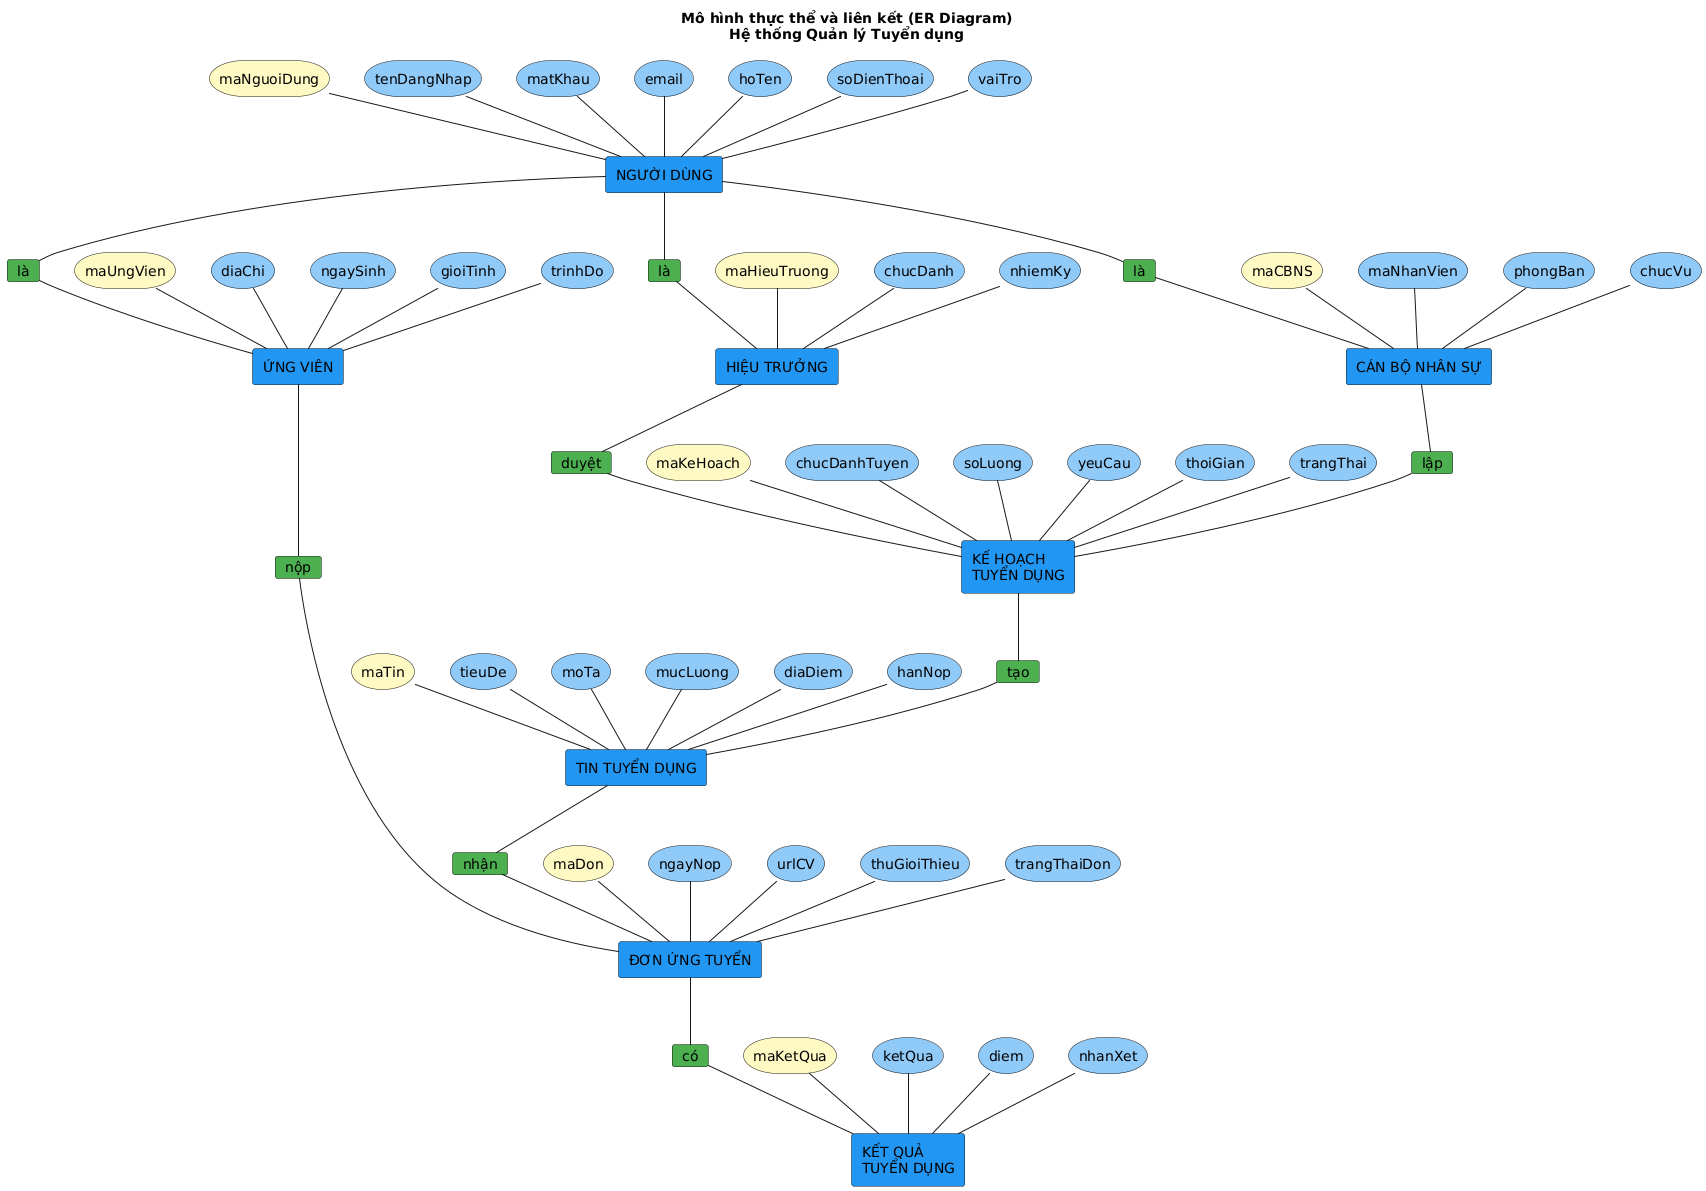

The diagram above was rendered by PlantUML. Its source (embedded in the PNG):
@startuml ERD_TuyenDung
' ERD theo kiểu Chen Notation
' Thực thể: hình chữ nhật (xanh dương)
' Quan hệ: hình thoi (xanh lá)
' Thuộc tính: hình elip (xanh nhạt), khóa chính (vàng)

skinparam backgroundColor white

title Mô hình thực thể và liên kết (ER Diagram)\nHệ thống Quản lý Tuyển dụng

' ========== THỰC THỂ NGƯỜI DÙNG ==========
storage "maNguoiDung" as user_id #FFF9C4
storage "tenDangNhap" as user_username #90CAF9
storage "matKhau" as user_password #90CAF9
storage "email" as user_email #90CAF9
storage "hoTen" as user_name #90CAF9
storage "soDienThoai" as user_phone #90CAF9
storage "vaiTro" as user_role #90CAF9

rectangle "NGƯỜI DÙNG" as User #2196F3

user_id -- User
user_username -- User
user_password -- User
user_email -- User
user_name -- User
user_phone -- User
user_role -- User

' ========== THỰC THỂ CÁN BỘ NHÂN SỰ ==========
storage "maCBNS" as pm_id #FFF9C4
storage "maNhanVien" as pm_empcode #90CAF9
storage "phongBan" as pm_dept #90CAF9
storage "chucVu" as pm_position #90CAF9

rectangle "CÁN BỘ NHÂN SỰ" as PM #2196F3

pm_id -- PM
pm_empcode -- PM
pm_dept -- PM
pm_position -- PM

' ========== THỰC THỂ HIỆU TRƯỞNG ==========
storage "maHieuTruong" as rector_id #FFF9C4
storage "chucDanh" as rector_title #90CAF9
storage "nhiemKy" as rector_term #90CAF9

rectangle "HIỆU TRƯỞNG" as Rector #2196F3

rector_id -- Rector
rector_title -- Rector
rector_term -- Rector

' ========== THỰC THỂ ỨNG VIÊN ==========
storage "maUngVien" as cand_id #FFF9C4
storage "diaChi" as cand_addr #90CAF9
storage "ngaySinh" as cand_dob #90CAF9
storage "gioiTinh" as cand_gender #90CAF9
storage "trinhDo" as cand_edu #90CAF9

rectangle "ỨNG VIÊN" as Candidate #2196F3

cand_id -- Candidate
cand_addr -- Candidate
cand_dob -- Candidate
cand_gender -- Candidate
cand_edu -- Candidate

' ========== THỰC THỂ KẾ HOẠCH ==========
storage "maKeHoach" as plan_id #FFF9C4
storage "chucDanhTuyen" as plan_title #90CAF9
storage "soLuong" as plan_qty #90CAF9
storage "yeuCau" as plan_req #90CAF9
storage "thoiGian" as plan_time #90CAF9
storage "trangThai" as plan_status #90CAF9

rectangle "KẾ HOẠCH\nTUYỂN DỤNG" as Plan #2196F3

plan_id -- Plan
plan_title -- Plan
plan_qty -- Plan
plan_req -- Plan
plan_time -- Plan
plan_status -- Plan

' ========== THỰC THỂ TIN TUYỂN DỤNG ==========
storage "maTin" as job_id #FFF9C4
storage "tieuDe" as job_title #90CAF9
storage "moTa" as job_desc #90CAF9
storage "mucLuong" as job_salary #90CAF9
storage "diaDiem" as job_location #90CAF9
storage "hanNop" as job_deadline #90CAF9

rectangle "TIN TUYỂN DỤNG" as JobPosting #2196F3

job_id -- JobPosting
job_title -- JobPosting
job_desc -- JobPosting
job_salary -- JobPosting
job_location -- JobPosting
job_deadline -- JobPosting

' ========== THỰC THỂ ĐƠN ỨNG TUYỂN ==========
storage "maDon" as app_id #FFF9C4
storage "ngayNop" as app_date #90CAF9
storage "urlCV" as app_cv #90CAF9
storage "thuGioiThieu" as app_letter #90CAF9
storage "trangThaiDon" as app_status #90CAF9

rectangle "ĐƠN ỨNG TUYỂN" as Application #2196F3

app_id -- Application
app_date -- Application
app_cv -- Application
app_letter -- Application
app_status -- Application

' ========== THỰC THỂ KẾT QUẢ ==========
storage "maKetQua" as result_id #FFF9C4
storage "ketQua" as result_result #90CAF9
storage "diem" as result_score #90CAF9
storage "nhanXet" as result_comment #90CAF9

rectangle "KẾT QUẢ\nTUYỂN DỤNG" as Result #2196F3

result_id -- Result
result_result -- Result
result_score -- Result
result_comment -- Result

' ========== CÁC MỐI QUAN HỆ ==========

' User - PM (là)
card "là" as rel_user_pm #4CAF50
User -- rel_user_pm
rel_user_pm -- PM

' User - Rector (là)
card "là" as rel_user_rector #4CAF50
User -- rel_user_rector
rel_user_rector -- Rector

' User - Candidate (là)
card "là" as rel_user_cand #4CAF50
User -- rel_user_cand
rel_user_cand -- Candidate

' PM - Plan (lập)
card "lập" as rel_pm_plan #4CAF50
PM -- rel_pm_plan
rel_pm_plan -- Plan

' Rector - Plan (duyệt)
card "duyệt" as rel_rector_plan #4CAF50
Rector -- rel_rector_plan
rel_rector_plan -- Plan

' Plan - JobPosting (tạo)
card "tạo" as rel_plan_job #4CAF50
Plan -- rel_plan_job
rel_plan_job -- JobPosting

' JobPosting - Application (nhận)
card "nhận" as rel_job_app #4CAF50
JobPosting -- rel_job_app
rel_job_app -- Application

' Candidate - Application (nộp)
card "nộp" as rel_cand_app #4CAF50
Candidate -- rel_cand_app
rel_cand_app -- Application

' Application - Result (có)
card "có" as rel_app_result #4CAF50
Application -- rel_app_result
rel_app_result -- Result

@enduml